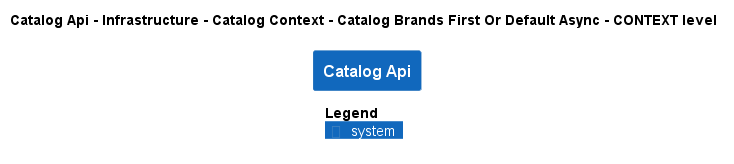

The diagram above was rendered by PlantUML. Its source (embedded in the PNG):
@startuml
!pragma layout smetana
!include ..\..\..\..\..\..\..\..\.c4s\C4_Context.puml

AddElementTag("state:new", $bgColor=green, $fontColor=#ffffff, $borderColor=green, $shadowing="False")
AddElementTag("state:changed", $bgColor=orange, $fontColor=#ffffff, $borderColor=orange, $shadowing="False")
AddElementTag("state:removed", $bgColor=red, $fontColor=#ffffff, $borderColor=red, $shadowing="False")

AddRelTag("state:new", $textColor=green, $lineColor=green)
AddRelTag("state:changed", $textColor=orange, $lineColor=orange)
AddRelTag("state:removed", $textColor=red, $lineColor=red)

SHOW_PERSON_PORTRAIT()
LAYOUT_TOP_DOWN()

skinparam linetype polyline

title Catalog Api - Infrastructure - Catalog Context - Catalog Brands First Or Default Async - CONTEXT level

System(dotnet.eShop.Architecture.SoftwareSystems.CatalogApi, "Catalog Api", "")



SHOW_LEGEND()
@enduml